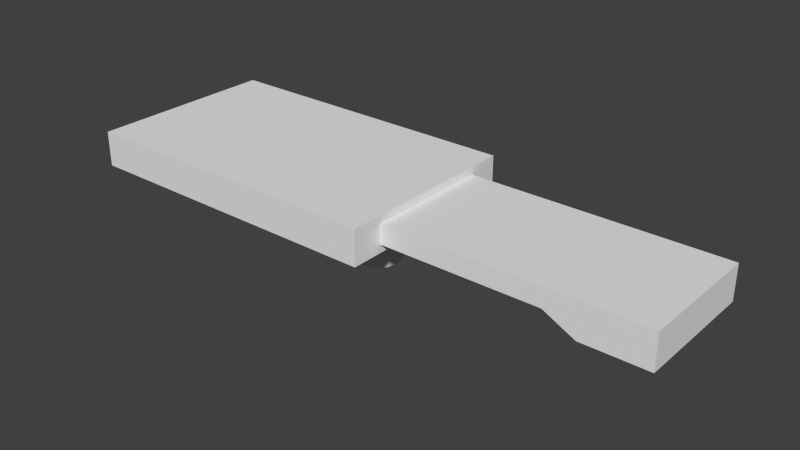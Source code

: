 # Source: Platform_Type2_.blend  (saved by Blender 2.76.0; exported with 4.5.12 LTS)
import bpy
from mathutils import Matrix  # noqa: F401  (used for matrix-valued properties, if any)

bpy.ops.wm.read_factory_settings(use_empty=True)
scene = bpy.context.scene
scene.name = 'Scene'

# ---- collections
col_collection_1 = bpy.data.collections.new('Collection 1'); scene.collection.children.link(col_collection_1)

# ---- world
world_world = bpy.data.worlds.new('World'); scene.world = world_world
world_world.color = (0.05088, 0.05088, 0.05088)
world_world.use_sun_shadow = False
world_world.sun_shadow_jitter_overblur = 0.0
world_world.cycles.sampling_method = 'MANUAL'
world_world.cycles.sample_map_resolution = 256

# ---- meshes
me_cube_001 = bpy.data.meshes.new('Cube.001')
me_cube_001.from_pydata([(0.0, -1.0, -0.5364), (0.0, -1.0, 0.5364), (0.0, 1.0, -0.5364), (0.0, 1.0, 0.5364), (4.0, -1.0, -0.5364), (4.0, -1.0, 0.5364), (4.0, 1.0, -0.5364), (4.0, 1.0, 0.5364), (2.988, 1.0, -1.436), (2.988, -1.0, -1.436), (4.0, 1.0, -1.436), (4.0, -1.0, -1.436), (2.495, -1.0, -0.5364), (2.495, -1.0, 0.5364), (2.495, 1.0, -0.5364), (2.495, 1.0, 0.5364)], [], [(1, 3, 2, 0), (15, 7, 6, 14), (7, 5, 4, 6), (13, 1, 0, 12), (4, 12, 9, 11), (13, 15, 3, 1), (14, 6, 10, 8), (9, 8, 10, 11), (3, 15, 14, 2), (5, 13, 12, 4), (0, 2, 14, 12), (5, 7, 15, 13), (6, 4, 11, 10), (12, 14, 8, 9)])
_uv = me_cube_001.uv_layers.new(name='UVMap')
_uv.uv.foreach_set('vector', [0.5991, 0.6865, 0.5991, 0.584, 0.6544, 0.584, 0.6544, 0.6865, 0.5865, 0.3635, 0.5865, 0.4406, 0.5312, 0.4406, 0.5312, 0.3635, 0.5991, 0.5635, 0.5991, 0.4611, 0.6544, 0.4611, 0.6544, 0.5635, 0.4848, 0.1381, 0.4848, 0.01025, 0.5401, 0.01025, 0.5401, 0.1381, 0.5401, 0.2152, 0.5401, 0.1381, 0.5865, 0.1633, 0.5865, 0.2152, 0.1341, 0.364, 0.2372, 0.364, 0.2372, 0.4918, 0.1341, 0.4918, 0.5312, 0.3635, 0.5312, 0.4406, 0.4848, 0.4406, 0.4848, 0.3887, 0.361, 0.7377, 0.361, 0.6352, 0.4132, 0.6352, 0.4132, 0.7377, 0.5865, 0.2356, 0.5865, 0.3635, 0.5312, 0.3635, 0.5312, 0.2356, 0.4848, 0.2152, 0.4848, 0.1381, 0.5401, 0.1381, 0.5401, 0.2152, 0.1135, 0.6913, 0.01031, 0.6913, 0.01031, 0.5635, 0.1135, 0.5635, 0.1341, 0.2869, 0.2372, 0.2869, 0.2372, 0.364, 0.1341, 0.364, 0.6544, 0.5635, 0.6544, 0.4611, 0.7008, 0.4611, 0.7008, 0.5635, 0.6751, 0.6865, 0.6751, 0.584, 0.728, 0.584, 0.728, 0.6865])
me_cube_001.use_remesh_preserve_volume = False
me_cube_001.use_remesh_preserve_attributes = False
me_cube_001.use_mirror_vertex_groups = False
me_cube_001.update()
me_cube_000 = bpy.data.meshes.new('Cube.000')
me_cube_000.from_pydata([(-3.337, -0.8203, -0.6326), (-3.529, -0.9436, -0.9476), (-3.386, -0.8784, 0.1847), (-3.578, -1.002, -0.1303), (-3.272, -1.063, -1.057), (-3.19, -0.9456, 0.07812), (-3.27, -1.158, -0.2441), (-3.452, -1.069, -0.1838), (-3.28, -0.9197, 0.1315), (-3.414, -0.9937, -1.001), (-3.222, -0.8704, -0.6861), (-3.187, -0.8522, -0.7356), (-3.006, -1.216, -0.3809), (-3.138, -1.194, -0.3075), (-3.078, -0.9751, 0.01764), (-3.153, -1.097, -1.117), (-3.088, -0.88, -0.7927), (-2.987, -0.8983, -0.8573), (-3.034, -1.12, -1.185), (-2.963, -0.9942, -0.05183), (-2.743, -1.226, -0.5703), (-2.874, -1.227, -0.4676), (-2.847, -1.003, -0.1331), (-2.916, -1.131, -1.265), (-2.886, -0.9071, -0.9315), (-2.787, -0.907, -1.017), (-2.801, -1.132, -1.357), (-2.732, -1.001, -0.2285), (-2.601, -0.8806, -1.226), (-2.489, -1.188, -0.8329), (-2.614, -1.213, -0.6913), (-2.619, -0.9895, -0.3401), (-2.689, -1.122, -1.464), (-2.691, -0.898, -1.115), (-2.583, -1.103, -1.586), (-2.51, -0.9672, -0.4696), (-2.438, -0.8216, -1.49), (-2.391, -1.035, -1.882), (-2.31, -0.892, -0.7855), (-2.261, -1.104, -1.181), (-2.371, -1.152, -0.9965), (-2.407, -0.9345, -0.618), (-2.484, -1.073, -1.725), (-2.517, -0.8551, -1.35), (-2.219, -0.9331, -2.245), (-2.066, -0.9874, -1.587), (-2.16, -1.049, -1.38), (-2.22, -0.8412, -0.9694), (-2.304, -0.9878, -2.056), (-2.362, -0.7793, -1.649), (-2.285, -0.7289, -1.825), (-2.133, -0.784, -1.165), (-2.127, -0.6096, -2.216), (-2.053, -0.8083, -2.652), (-1.967, -0.6575, -1.574), (-1.892, -0.8557, -2.01), (-1.978, -0.9227, -1.798), (-2.049, -0.7224, -1.367), (-2.136, -0.8729, -2.445), (-2.207, -0.672, -2.015), (-1.88, -0.67, -3.076), (-1.798, -0.5221, -1.988), (-1.722, -0.7197, -2.427), (-1.808, -0.7877, -2.221), (-1.884, -0.5904, -1.782), (-1.968, -0.7403, -2.863), (-2.044, -0.5429, -2.424), (-1.956, -0.4725, -2.637), (-1.749, -0.3242, -3.067), (-1.607, -0.3865, -2.384), (-1.634, -0.6528, -2.626), (-1.707, -0.4536, -2.191), (-1.785, -0.5981, -3.288), (-1.859, -0.3993, -2.853), (-1.68, -0.5257, -3.496), (-1.539, -0.5889, -2.811), (-1.473, -0.1837, -3.443), (-1.421, -0.3932, -3.854), (-1.371, -0.2699, -2.701), (-1.321, -0.4801, -3.111), (-1.435, -0.5304, -2.976), (-1.495, -0.3239, -2.559), (-1.558, -0.4556, -3.69), (-1.62, -0.2499, -3.271), (-1.101, -0.1935, -2.854), (-1.064, -0.4069, -3.259), (-1.197, -0.4391, -3.207), (-1.239, -0.2267, -2.801), (-1.271, -0.3419, -3.973), (-1.315, -0.13, -3.566), (-1.149, -0.08829, -3.634), (-1.111, -0.3015, -4.04), (-0.7914, -0.03945, -3.544), (-0.7504, -0.2527, -3.945), (-0.9226, -0.3838, -3.253), (-0.959, -0.1703, -2.848), (-0.9382, -0.2721, -4.04), (-0.9742, -0.05857, -3.634), (-0.8143, -0.1556, -2.767), (-0.7709, -0.3687, -3.166), (-0.4005, -0.02259, -2.753), (-0.3071, -0.2355, -3.02), (-0.5454, -0.141, -2.172), (-0.4456, -0.3538, -2.407), (-0.6044, -0.3602, -2.925), (-0.6706, -0.1473, -2.567), (-0.5364, -0.242, -3.672), (-0.5959, -0.02908, -3.299), (-0.2346, -0.009925, -1.28), (-0.1159, -0.2228, -1.309), (-0.4443, -0.1283, -1.123), (-0.3253, -0.3412, -1.142), (-0.3567, -0.3475, -1.734), (-0.4728, -0.1346, -1.639), (-0.1639, -0.2291, -2.094), (-0.2781, -0.01626, -1.973), (-0.1996, 0.002739, -0.4804), (-0.08139, -0.2101, -0.5316), (-0.4067, -0.1156, -0.2991), (-0.2886, -0.3285, -0.3524), (-0.31, -0.3349, -0.7193), (-0.4289, -0.122, -0.6943), (-0.09958, -0.2165, -0.8277), (-0.2185, -0.003593, -0.81), (-1.649, 1.02, -1.16), (-1.668, 0.8804, -0.4399), (-1.578, 1.199, -0.6859), (-1.597, 1.059, 0.03404), (-1.526, 0.9061, -1.448), (-1.478, 0.9827, -0.1445), (-1.464, 1.124, -0.8622), (-1.572, 0.8097, -0.6103), (-1.553, 0.9494, -1.33), (-1.533, 0.7609, -0.7394), (-1.347, 1.035, -1.08), (-1.353, 0.8897, -0.3724), (-1.385, 0.6136, -1.131), (-1.191, 0.8811, -1.492), (-1.269, 0.8097, -0.5825), (-1.265, 0.9571, -1.285), (-1.46, 0.6901, -0.924), (-1.456, 0.8371, -1.628), (-1.383, 0.7624, -1.83), (-1.193, 0.732, -0.7939), (-1.117, 0.6591, -0.9982), (-1.117, 0.8098, -1.692), (-1.302, 0.5339, -1.353), (-1.302, 0.6842, -2.048), (-1.205, 0.6056, -2.274), (-1.203, 0.4538, -1.584), (-1.039, 0.7464, -1.876), (-1.036, 0.5943, -1.186), (-0.9436, 0.4762, -2.656), (-0.946, 0.5414, -1.345), (-0.9485, 0.6935, -2.034), (-1.081, 0.3816, -1.799), (-1.084, 0.5339, -2.488), (-0.9464, 0.3257, -1.962), (-0.842, 0.6502, -2.156), (-0.8473, 0.5004, -1.461), (-0.6043, 0.3967, -2.726), (-0.6587, 0.2543, -2.037), (-0.5837, 0.5891, -2.181), (-0.6487, 0.4477, -1.501), (-0.7455, 0.4698, -1.519), (-0.7202, 0.6159, -2.219), (-0.8041, 0.2842, -2.051), (-0.7844, 0.4312, -2.752), (-0.3303, 0.5514, -1.608), (-0.493, 0.4165, -1.168), (-0.566, 0.4308, -1.39), (-0.4434, 0.5678, -1.97), (-0.5213, 0.2323, -1.875), (-0.4104, 0.3701, -2.483), (-0.253, 0.3505, -2.033), (-0.4089, 0.2153, -1.563), (-0.2704, 0.1905, -0.7159), (-0.1948, 0.5272, -0.6647), (-0.3942, 0.393, -0.5149), (-0.434, 0.4041, -0.8622), (-0.2486, 0.5384, -1.167), (-0.3261, 0.2019, -1.163), (-0.1447, 0.3362, -1.497), (-0.07349, 0.3246, -0.9048), (-0.108, 0.3029, 0.7281), (-0.2809, 0.1688, 0.3385), (-0.2361, 0.5055, 0.5806), (-0.4017, 0.3713, 0.1515), (-0.3825, 0.3822, -0.1687), (-0.1806, 0.5163, -0.06875), (-0.2474, 0.1796, -0.2163), (-0.04394, 0.3138, -0.1777), (-5.0, -1.5, -1.0), (-5.0, -1.5, 1.0), (-5.0, 1.5, -1.0), (-5.0, 1.5, 1.0), (0.0, -1.5, -1.0), (0.0, -1.5, 1.0), (0.0, 1.5, -1.0), (0.0, 1.5, 1.0), (-4.878, 0.2726, -2.133), (-4.878, 0.2726, -0.7367), (-4.878, 0.6561, -2.133), (-4.878, 0.6561, -0.7367), (-1.856, 0.2726, -2.133), (-1.856, 0.2726, -0.7367), (-1.856, 0.6561, -2.133), (-1.856, 0.6561, -0.7367), (-4.878, -0.8509, -1.9), (-4.878, -0.8509, -0.7367), (-4.878, 0.05674, -1.9), (-4.878, 0.05674, -0.7367), (-1.856, -0.8509, -1.9), (-1.856, -0.8509, -0.7367), (-1.856, 0.05674, -1.9), (-1.856, 0.05674, -0.7367), (-4.878, 0.8897, -2.554), (-4.878, 0.8897, -0.7367), (-4.878, 1.273, -2.554), (-4.878, 1.273, -0.7367), (-1.856, 0.8897, -2.554), (-1.856, 0.8897, -0.7367), (-1.856, 1.273, -2.554), (-1.856, 1.273, -0.7367)], [], [(1, 3, 2, 0), (7, 6, 5, 8), (9, 1, 0, 10), (9, 7, 3, 1), (4, 6, 7, 9), (0, 2, 8, 10), (3, 7, 8, 2), (23, 18, 17, 24), (17, 19, 22, 24), (32, 26, 25, 33), (25, 27, 31, 33), (40, 39, 38, 41), (39, 37, 36, 38), (43, 41, 38, 36), (37, 39, 40, 42), (37, 42, 43, 36), (44, 45, 46, 48), (56, 55, 54, 57), (55, 53, 52, 54), (59, 57, 54, 52), (53, 55, 56, 58), (50, 51, 57, 59), (53, 58, 59, 52), (63, 62, 61, 64), (60, 62, 63, 65), (73, 71, 69, 68), (80, 79, 78, 81), (79, 77, 76, 78), (83, 81, 78, 76), (82, 80, 75, 74), (77, 79, 80, 82), (77, 82, 83, 76), (86, 85, 84, 87), (96, 91, 90, 97), (93, 96, 97, 92), (104, 103, 102, 105), (103, 101, 100, 102), (107, 105, 102, 100), (101, 103, 104, 106), (101, 106, 107, 100), (99, 104, 105, 98), (112, 111, 110, 113), (111, 109, 108, 110), (115, 113, 110, 108), (109, 111, 112, 114), (109, 114, 115, 108), (120, 119, 118, 121), (119, 117, 116, 118), (123, 121, 118, 116), (117, 119, 120, 122), (117, 122, 123, 116), (125, 127, 126, 124), (131, 125, 124, 132), (131, 129, 127, 125), (124, 126, 130, 132), (127, 129, 130, 126), (140, 138, 135, 133), (135, 138, 139, 134), (149, 151, 150, 148), (155, 149, 148, 156), (155, 153, 151, 149), (148, 150, 154, 156), (151, 153, 154, 150), (164, 163, 162, 165), (163, 161, 160, 162), (167, 165, 162, 160), (166, 164, 159, 157), (161, 163, 164, 166), (161, 166, 167, 160), (159, 164, 165, 158), (170, 169, 168, 171), (179, 178, 177, 180), (181, 175, 174, 182), (176, 178, 179, 181), (188, 187, 186, 189), (187, 185, 184, 186), (191, 189, 186, 184), (185, 187, 188, 190), (185, 190, 191, 184), (193, 195, 194, 192), (195, 199, 198, 194), (199, 197, 196, 198), (197, 193, 192, 196), (192, 194, 198, 196), (197, 199, 195, 193), (201, 203, 202, 200), (203, 207, 206, 202), (207, 205, 204, 206), (205, 201, 200, 204), (200, 202, 206, 204), (205, 207, 203, 201), (209, 211, 210, 208), (211, 215, 214, 210), (215, 213, 212, 214), (213, 209, 208, 212), (208, 210, 214, 212), (213, 215, 211, 209), (217, 219, 218, 216), (219, 223, 222, 218), (223, 221, 220, 222), (221, 217, 216, 220), (216, 218, 222, 220), (221, 223, 219, 217), (6, 4, 11, 5), (10, 8, 5, 11), (4, 9, 10, 11), (13, 12, 19, 14), (12, 18, 17, 19), (15, 4, 11, 16), (16, 14, 19, 17), (15, 13, 6, 4), (18, 12, 13, 15), (11, 5, 14, 16), (18, 15, 16, 17), (6, 13, 14, 5), (21, 20, 27, 22), (20, 26, 25, 27), (24, 22, 27, 25), (23, 21, 12, 18), (26, 20, 21, 23), (26, 23, 24, 25), (12, 21, 22, 19), (30, 29, 35, 31), (29, 34, 28, 35), (33, 31, 35, 28), (32, 30, 20, 26), (34, 29, 30, 32), (34, 32, 33, 28), (20, 30, 31, 27), (42, 34, 28, 43), (42, 40, 29, 34), (28, 35, 41, 43), (29, 40, 41, 35), (46, 45, 51, 47), (45, 44, 50, 51), (48, 37, 36, 49), (49, 47, 51, 50), (48, 46, 39, 37), (36, 38, 47, 49), (44, 48, 49, 50), (39, 46, 47, 38), (58, 44, 50, 59), (58, 56, 45, 44), (45, 56, 57, 51), (62, 60, 67, 61), (65, 53, 52, 66), (66, 64, 61, 67), (65, 63, 55, 53), (52, 54, 64, 66), (60, 65, 66, 67), (55, 63, 64, 54), (70, 75, 69, 71), (75, 74, 68, 69), (72, 60, 67, 73), (72, 70, 62, 60), (74, 75, 70, 72), (67, 61, 71, 73), (74, 72, 73, 68), (62, 70, 71, 61), (82, 74, 68, 83), (68, 69, 81, 83), (75, 80, 81, 69), (85, 91, 90, 84), (88, 77, 76, 89), (89, 87, 84, 90), (88, 86, 79, 77), (91, 85, 86, 88), (76, 78, 87, 89), (91, 88, 89, 90), (79, 86, 87, 78), (94, 99, 98, 95), (99, 93, 92, 98), (97, 95, 98, 92), (96, 94, 85, 91), (93, 99, 94, 96), (90, 84, 95, 97), (85, 94, 95, 84), (106, 93, 92, 107), (106, 104, 99, 93), (92, 98, 105, 107), (114, 101, 100, 115), (114, 112, 103, 101), (100, 102, 113, 115), (103, 112, 113, 102), (122, 109, 108, 123), (122, 120, 111, 109), (108, 110, 121, 123), (111, 120, 121, 110), (129, 135, 134, 130), (135, 133, 128, 134), (132, 130, 134, 128), (133, 135, 129, 131), (133, 131, 132, 128), (138, 143, 137, 139), (143, 136, 142, 137), (140, 133, 128, 141), (141, 139, 137, 142), (136, 143, 138, 140), (128, 134, 139, 141), (136, 140, 141, 142), (144, 151, 150, 145), (146, 136, 142, 147), (147, 145, 150, 148), (146, 144, 143, 136), (149, 151, 144, 146), (142, 137, 145, 147), (149, 146, 147, 148), (143, 144, 145, 137), (153, 159, 158, 154), (159, 157, 152, 158), (156, 154, 158, 152), (157, 159, 153, 155), (157, 155, 156, 152), (166, 157, 152, 167), (152, 158, 165, 167), (169, 175, 174, 168), (172, 161, 160, 173), (173, 171, 168, 174), (172, 170, 163, 161), (175, 169, 170, 172), (160, 162, 171, 173), (175, 172, 173, 174), (163, 170, 171, 162), (178, 176, 183, 177), (182, 180, 177, 183), (181, 179, 169, 175), (174, 168, 180, 182), (176, 181, 182, 183), (169, 179, 180, 168), (190, 176, 183, 191), (190, 188, 178, 176), (183, 177, 189, 191), (178, 188, 189, 177)])
_uv = me_cube_000.uv_layers.new(name='UVMap')
_uv.uv.foreach_set('vector', [0.2229, 0.7529, 0.2229, 0.7949, 0.2097, 0.8099, 0.2097, 0.7679, 0.1785, 0.9747, 0.1677, 0.9749, 0.1731, 0.9555, 0.1785, 0.9548, 0.5991, 0.9697, 0.6061, 0.9698, 0.6061, 0.9898, 0.5991, 0.9896, 0.3708, 0.7606, 0.3685, 0.8026, 0.361, 0.8049, 0.3642, 0.763, 0.3791, 0.7582, 0.3791, 0.8001, 0.3685, 0.8026, 0.3708, 0.7606, 0.8879, 0.9124, 0.8885, 0.8704, 0.8943, 0.8733, 0.8943, 0.9154, 0.8324, 0.9847, 0.8245, 0.9849, 0.8259, 0.965, 0.8324, 0.9648, 0.9848, 0.5629, 0.9782, 0.5597, 0.9791, 0.5393, 0.9848, 0.5423, 0.8651, 0.8763, 0.8651, 0.9178, 0.859, 0.9139, 0.8597, 0.8727, 0.9798, 0.5114, 0.9731, 0.507, 0.974, 0.4862, 0.9798, 0.4901, 0.9214, 0.6648, 0.9214, 0.7056, 0.9152, 0.7003, 0.9162, 0.6602, 0.9418, 0.9327, 0.95, 0.9249, 0.95, 0.948, 0.9427, 0.9551, 0.7956, 0.2772, 0.7957, 0.2405, 0.8098, 0.2587, 0.8098, 0.2955, 0.9231, 0.7447, 0.9231, 0.7828, 0.9167, 0.7749, 0.9179, 0.738, 0.8941, 0.3614, 0.8929, 0.3247, 0.9001, 0.316, 0.9001, 0.354, 0.8659, 0.9672, 0.859, 0.9606, 0.8599, 0.9383, 0.8659, 0.9442, 0.011, 0.8984, 0.01031, 0.8637, 0.01764, 0.8541, 0.01764, 0.8897, 0.048, 0.7481, 0.04793, 0.7359, 0.06484, 0.7542, 0.06493, 0.7661, 0.4338, 0.7827, 0.4338, 0.7488, 0.4487, 0.7688, 0.4487, 0.8027, 0.8308, 0.6695, 0.8304, 0.7038, 0.8233, 0.6941, 0.824, 0.6602, 0.6958, 0.3998, 0.6748, 0.3731, 0.6746, 0.3609, 0.6957, 0.388, 0.8373, 0.6783, 0.8373, 0.7131, 0.8304, 0.7038, 0.8308, 0.6695, 0.01031, 0.7416, 0.0104, 0.7297, 0.0273, 0.7118, 0.0272, 0.7233, 0.04793, 0.7238, 0.04803, 0.7118, 0.06493, 0.7303, 0.06483, 0.7423, 0.696, 0.4244, 0.6749, 0.3972, 0.6749, 0.3852, 0.696, 0.412, 0.8648, 0.1989, 0.8656, 0.164, 0.8732, 0.1729, 0.8732, 0.2088, 0.3354, 0.9533, 0.3279, 0.959, 0.3274, 0.9353, 0.3354, 0.9292, 0.3067, 0.7486, 0.3067, 0.7873, 0.2925, 0.7681, 0.2925, 0.7295, 0.8587, 0.6212, 0.8601, 0.584, 0.8677, 0.5906, 0.8677, 0.6292, 0.8725, 0.2405, 0.8725, 0.2778, 0.8654, 0.2855, 0.8642, 0.2496, 0.8723, 0.316, 0.8723, 0.3547, 0.8652, 0.361, 0.8638, 0.3237, 0.9443, 0.8053, 0.9534, 0.8123, 0.9534, 0.8364, 0.9437, 0.8291, 0.9787, 0.894, 0.9715, 0.8962, 0.9712, 0.8726, 0.9787, 0.8704, 0.7486, 0.9473, 0.7577, 0.9473, 0.7577, 0.9709, 0.7486, 0.9709, 0.1329, 0.9269, 0.143, 0.9229, 0.143, 0.9464, 0.1331, 0.9502, 0.8384, 0.8053, 0.8384, 0.8331, 0.8246, 0.8432, 0.8245, 0.822, 0.8434, 0.02088, 0.8434, 0.05366, 0.8299, 0.04154, 0.83, 0.01025, 0.8027, 0.6602, 0.8027, 0.6983, 0.7935, 0.7175, 0.789, 0.6866, 0.5991, 0.7394, 0.6034, 0.7069, 0.6149, 0.7323, 0.6149, 0.7712, 0.8388, 0.7494, 0.8388, 0.7848, 0.8245, 0.7677, 0.8246, 0.738, 0.9319, 0.2723, 0.9209, 0.262, 0.9225, 0.2405, 0.9319, 0.249, 0.4123, 0.8883, 0.4123, 0.9186, 0.3998, 0.9194, 0.3998, 0.8929, 0.7063, 0.9772, 0.7063, 0.9622, 0.7189, 0.9629, 0.7189, 0.9776, 0.1345, 0.6876, 0.1471, 0.7042, 0.1469, 0.7306, 0.1341, 0.7232, 0.7748, 0.449, 0.762, 0.457, 0.7619, 0.4266, 0.7744, 0.4087, 0.8432, 0.3172, 0.8432, 0.3575, 0.8306, 0.3516, 0.8306, 0.316, 0.9576, 0.5415, 0.9576, 0.5603, 0.945, 0.5629, 0.945, 0.5426, 0.9606, 0.3729, 0.9606, 0.3882, 0.9479, 0.3867, 0.9479, 0.3714, 0.1343, 0.7473, 0.1471, 0.7526, 0.1469, 0.7729, 0.1341, 0.7642, 0.7748, 0.4889, 0.7621, 0.4975, 0.7619, 0.4786, 0.7746, 0.4737, 0.06052, 0.9606, 0.06052, 0.9758, 0.04793, 0.975, 0.04793, 0.9581, 0.09992, 0.7494, 0.08556, 0.7714, 0.08556, 0.7338, 0.09992, 0.7118, 0.8931, 0.2485, 0.9002, 0.2405, 0.9002, 0.2781, 0.8931, 0.2861, 0.9462, 0.521, 0.945, 0.4951, 0.9525, 0.4862, 0.9525, 0.5124, 0.9551, 0.3247, 0.9551, 0.3509, 0.9479, 0.342, 0.9488, 0.316, 0.8716, 0.4545, 0.8634, 0.4462, 0.8637, 0.4087, 0.8716, 0.417, 0.09176, 0.8336, 0.08556, 0.8136, 0.09193, 0.8031, 0.09737, 0.8243, 0.8736, 0.134, 0.8661, 0.1242, 0.8663, 0.08745, 0.8736, 0.09697, 0.8099, 0.3522, 0.7956, 0.3706, 0.7956, 0.3344, 0.8099, 0.316, 0.858, 0.6701, 0.8667, 0.6602, 0.8667, 0.6964, 0.858, 0.7063, 0.707, 0.787, 0.7238, 0.8064, 0.7233, 0.8161, 0.7063, 0.8002, 0.6163, 0.8047, 0.6002, 0.8216, 0.5991, 0.8119, 0.6149, 0.7917, 0.9201, 0.01025, 0.9265, 0.01757, 0.9265, 0.05374, 0.9201, 0.04642, 0.7134, 0.9407, 0.7083, 0.9417, 0.7063, 0.906, 0.7134, 0.9041, 0.6357, 0.7069, 0.6512, 0.7317, 0.6512, 0.7678, 0.6355, 0.7426, 0.5991, 0.9492, 0.6014, 0.9203, 0.6086, 0.9186, 0.6086, 0.9482, 0.6465, 0.9206, 0.6465, 0.9496, 0.6409, 0.9524, 0.6386, 0.9248, 0.8943, 0.9362, 0.8943, 0.9654, 0.8891, 0.9648, 0.8866, 0.9359, 0.3705, 0.9227, 0.3628, 0.9223, 0.361, 0.8856, 0.3705, 0.8866, 0.9232, 0.08745, 0.9288, 0.09023, 0.9288, 0.1269, 0.9221, 0.1239, 0.4098, 0.8575, 0.4035, 0.8678, 0.3998, 0.843, 0.4098, 0.8263, 0.8245, 0.8817, 0.8245, 0.8637, 0.8375, 0.8704, 0.8375, 0.8963, 0.1329, 0.8365, 0.1329, 0.8156, 0.1471, 0.7934, 0.1471, 0.8214, 0.2925, 0.8766, 0.3056, 0.8674, 0.3056, 0.8853, 0.2925, 0.8997, 0.4338, 0.8607, 0.434, 0.8443, 0.4467, 0.8232, 0.4467, 0.8566, 0.5656, 0.913, 0.5522, 0.9052, 0.5525, 0.8824, 0.5656, 0.8885, 0.6512, 0.8348, 0.6388, 0.8289, 0.6386, 0.7955, 0.6512, 0.7883, 0.7611, 0.9268, 0.7488, 0.9174, 0.7486, 0.901, 0.7611, 0.8983, 0.3999, 0.7867, 0.3998, 0.7582, 0.4124, 0.7593, 0.4124, 0.8059, 0.361, 0.6147, 0.361, 0.4611, 0.4642, 0.4611, 0.4642, 0.6147, 0.01031, 0.543, 0.01031, 0.2869, 0.1135, 0.2869, 0.1135, 0.543, 0.361, 0.4406, 0.361, 0.2869, 0.4642, 0.2869, 0.4642, 0.4406, 0.4642, 0.01025, 0.4642, 0.2664, 0.361, 0.2664, 0.361, 0.01025, 0.3404, 0.2664, 0.1857, 0.2664, 0.1857, 0.01025, 0.3404, 0.01025, 0.01031, 0.01025, 0.165, 0.01025, 0.165, 0.2664, 0.01031, 0.2664, 0.2579, 0.6375, 0.2776, 0.6375, 0.2776, 0.709, 0.2579, 0.709, 0.3299, 0.4622, 0.3299, 0.617, 0.2579, 0.617, 0.2579, 0.4622, 0.3181, 0.709, 0.2983, 0.709, 0.2983, 0.6375, 0.3181, 0.6375, 0.2579, 0.4417, 0.2579, 0.2869, 0.3299, 0.2869, 0.3299, 0.4417, 0.7412, 0.5635, 0.7215, 0.5635, 0.7215, 0.4087, 0.7412, 0.4087, 0.7552, 0.01025, 0.775, 0.01025, 0.775, 0.1651, 0.7552, 0.1651, 0.6071, 0.3609, 0.6539, 0.3609, 0.6539, 0.4205, 0.6071, 0.4205, 0.6671, 0.1856, 0.6671, 0.3404, 0.6071, 0.3404, 0.6071, 0.1856, 0.4848, 0.6364, 0.5316, 0.6364, 0.5316, 0.696, 0.4848, 0.696, 0.6071, 0.1651, 0.6071, 0.01025, 0.6671, 0.01025, 0.6671, 0.1651, 0.7346, 0.1651, 0.6878, 0.1651, 0.6878, 0.01025, 0.7346, 0.01025, 0.6878, 0.1856, 0.7346, 0.1856, 0.7346, 0.3404, 0.6878, 0.3404, 0.4338, 0.6352, 0.4536, 0.6352, 0.4536, 0.7283, 0.4338, 0.7283, 0.2278, 0.5123, 0.2278, 0.6671, 0.1341, 0.6671, 0.1341, 0.5123, 0.572, 0.7294, 0.5522, 0.7294, 0.5522, 0.6364, 0.572, 0.6364, 0.4848, 0.6159, 0.4848, 0.4611, 0.5785, 0.4611, 0.5785, 0.6159, 0.775, 0.3404, 0.7552, 0.3404, 0.7552, 0.1856, 0.775, 0.1856, 0.7486, 0.584, 0.7684, 0.584, 0.7684, 0.7388, 0.7486, 0.7388, 0.7955, 0.5281, 0.7955, 0.4862, 0.8089, 0.5013, 0.8089, 0.5432, 0.9261, 0.1668, 0.9261, 0.2088, 0.9215, 0.2059, 0.9246, 0.164, 0.9813, 0.3683, 0.9897, 0.3683, 0.9897, 0.3882, 0.9871, 0.3875, 0.9757, 0.167, 0.983, 0.164, 0.983, 0.1845, 0.9766, 0.1873, 0.7955, 0.4502, 0.7955, 0.4087, 0.809, 0.4241, 0.809, 0.4657, 0.9874, 0.2631, 0.9807, 0.2606, 0.9818, 0.2405, 0.9874, 0.2429, 0.9244, 0.4893, 0.9244, 0.5311, 0.9182, 0.5277, 0.9189, 0.4862, 0.6393, 0.9001, 0.6386, 0.8583, 0.6458, 0.8553, 0.6458, 0.8973, 0.08624, 0.8991, 0.08556, 0.8576, 0.09263, 0.8541, 0.09263, 0.8959, 0.926, 0.4114, 0.926, 0.4534, 0.9199, 0.4505, 0.9206, 0.4087, 0.9849, 0.1105, 0.9783, 0.1077, 0.9792, 0.08745, 0.9849, 0.09008, 0.9762, 0.01288, 0.9835, 0.01025, 0.9835, 0.03055, 0.9773, 0.03305, 0.9723, 0.7422, 0.9798, 0.738, 0.9798, 0.759, 0.9731, 0.7629, 0.7956, 0.05094, 0.7956, 0.01025, 0.8092, 0.02618, 0.8092, 0.06695, 0.9223, 0.5881, 0.9223, 0.6293, 0.9161, 0.6248, 0.917, 0.584, 0.5999, 0.8981, 0.5991, 0.8569, 0.6062, 0.8528, 0.6062, 0.8943, 0.8947, 0.2096, 0.8938, 0.1689, 0.9009, 0.164, 0.9009, 0.2052, 0.9823, 0.3404, 0.9757, 0.3366, 0.9766, 0.316, 0.9823, 0.3195, 0.974, 0.8089, 0.9814, 0.8053, 0.9814, 0.826, 0.9749, 0.8293, 0.361, 0.949, 0.3689, 0.9432, 0.3689, 0.965, 0.3619, 0.9703, 0.7956, 0.1266, 0.7956, 0.08745, 0.8094, 0.1043, 0.8094, 0.1435, 0.2641, 0.8738, 0.2641, 0.9139, 0.2579, 0.9077, 0.2589, 0.8685, 0.8933, 0.056, 0.8924, 0.01599, 0.8994, 0.01025, 0.8994, 0.05094, 0.8915, 0.532, 0.8905, 0.4929, 0.8976, 0.4862, 0.8976, 0.5262, 0.9782, 0.6864, 0.9715, 0.6814, 0.9724, 0.6602, 0.9782, 0.6647, 0.2097, 0.9512, 0.2174, 0.9462, 0.2174, 0.9676, 0.2106, 0.9721, 0.9774, 0.9524, 0.9707, 0.9466, 0.9716, 0.9249, 0.9774, 0.9301, 0.8901, 0.7837, 0.8889, 0.7458, 0.8961, 0.738, 0.8961, 0.7772, 0.9212, 0.8763, 0.9212, 0.9156, 0.9149, 0.9085, 0.9161, 0.8704, 0.789, 0.943, 0.7971, 0.9362, 0.7971, 0.9586, 0.7899, 0.9648, 0.01031, 0.9277, 0.01862, 0.9189, 0.01862, 0.9432, 0.01086, 0.9515, 0.5522, 0.7847, 0.5522, 0.7499, 0.5669, 0.7693, 0.5669, 0.8041, 0.2651, 0.9647, 0.2579, 0.9573, 0.2586, 0.9344, 0.2651, 0.9411, 0.7958, 0.88, 0.7958, 0.9157, 0.789, 0.9066, 0.7897, 0.8717, 0.8952, 0.1323, 0.8942, 0.09675, 0.9015, 0.08745, 0.9015, 0.1241, 0.9231, 0.8128, 0.9231, 0.8497, 0.9166, 0.841, 0.9176, 0.8053, 0.9601, 0.2722, 0.9526, 0.2641, 0.9531, 0.2405, 0.9601, 0.248, 0.2925, 0.9286, 0.3008, 0.9201, 0.3008, 0.9439, 0.2932, 0.9517, 0.09336, 0.9523, 0.08556, 0.9438, 0.08597, 0.9196, 0.09336, 0.9277, 0.4852, 0.8999, 0.4848, 0.8657, 0.4922, 0.856, 0.4922, 0.8907, 0.9468, 0.173, 0.9551, 0.164, 0.9551, 0.1887, 0.9472, 0.1973, 0.8039, 0.7581, 0.8039, 0.7925, 0.789, 0.7723, 0.789, 0.738, 0.01032, 0.7538, 0.01031, 0.7416, 0.0272, 0.7233, 0.02719, 0.7353, 0.1891, 0.7126, 0.168, 0.7394, 0.168, 0.7274, 0.1891, 0.7003, 0.696, 0.412, 0.6749, 0.3852, 0.6748, 0.3731, 0.6958, 0.3998, 0.189, 0.7246, 0.1679, 0.7514, 0.168, 0.7394, 0.1891, 0.7126, 0.01043, 0.7661, 0.01032, 0.7538, 0.02719, 0.7353, 0.0273, 0.7476, 0.04793, 0.7359, 0.04793, 0.7238, 0.06483, 0.7423, 0.06484, 0.7542, 0.9577, 0.1122, 0.9498, 0.1201, 0.9494, 0.0957, 0.9577, 0.08745, 0.8036, 0.6037, 0.8036, 0.6397, 0.789, 0.6199, 0.789, 0.584, 0.9419, 0.8704, 0.9506, 0.8794, 0.9506, 0.9044, 0.9418, 0.8952, 0.6956, 0.4368, 0.6746, 0.4088, 0.6749, 0.3972, 0.696, 0.4244, 0.8959, 0.8053, 0.8959, 0.8413, 0.8888, 0.8499, 0.8879, 0.8149, 0.1891, 0.7003, 0.168, 0.7274, 0.1677, 0.7155, 0.1888, 0.6876, 0.168, 0.9007, 0.1769, 0.9095, 0.1769, 0.9343, 0.1677, 0.9252, 0.9548, 0.4336, 0.9468, 0.4421, 0.9466, 0.4173, 0.9548, 0.4087, 0.04847, 0.9048, 0.05757, 0.9131, 0.05757, 0.9376, 0.04793, 0.9289, 0.8594, 0.7739, 0.8606, 0.738, 0.8683, 0.7461, 0.8683, 0.7834, 0.4931, 0.9449, 0.4853, 0.9519, 0.4848, 0.9279, 0.4931, 0.9204, 0.4988, 0.7355, 0.4988, 0.7759, 0.4848, 0.7569, 0.4848, 0.7165, 0.5222, 0.9228, 0.5311, 0.9278, 0.5311, 0.9516, 0.5218, 0.9464, 0.1677, 0.8769, 0.1692, 0.8372, 0.1766, 0.8397, 0.1766, 0.8802, 0.2183, 0.8304, 0.2183, 0.8702, 0.2112, 0.8747, 0.2097, 0.8361, 0.2181, 0.6881, 0.2216, 0.7283, 0.2147, 0.7314, 0.2097, 0.692, 0.8609, 0.5247, 0.8624, 0.4862, 0.8699, 0.4908, 0.8699, 0.5305, 0.4429, 0.965, 0.4341, 0.9622, 0.4338, 0.9386, 0.4429, 0.9414, 0.9754, 0.6077, 0.9682, 0.6118, 0.9677, 0.5882, 0.9754, 0.584, 0.408, 0.9669, 0.3998, 0.9632, 0.4002, 0.9399, 0.408, 0.9433, 0.2719, 0.7482, 0.2719, 0.7886, 0.2579, 0.7698, 0.2579, 0.7295, 0.1768, 0.8167, 0.1766, 0.776, 0.1841, 0.7719, 0.1863, 0.8121, 0.2271, 0.6876, 0.229, 0.7283, 0.2216, 0.7283, 0.2181, 0.6881, 0.237, 0.692, 0.237, 0.7324, 0.229, 0.7283, 0.2271, 0.6876, 0.1677, 0.8167, 0.1692, 0.7763, 0.1766, 0.776, 0.1768, 0.8167, 0.9829, 0.4325, 0.9755, 0.4322, 0.9755, 0.4087, 0.9829, 0.4089, 0.04793, 0.8621, 0.06153, 0.8505, 0.06153, 0.8739, 0.0492, 0.8843, 0.5194, 0.7553, 0.522, 0.7165, 0.5311, 0.7284, 0.5311, 0.7688, 0.8403, 0.4862, 0.8403, 0.5264, 0.8323, 0.5362, 0.8295, 0.4982, 0.3402, 0.7348, 0.3402, 0.7828, 0.3274, 0.77, 0.3274, 0.7295, 0.6718, 0.7239, 0.6856, 0.7069, 0.6856, 0.7417, 0.6727, 0.7719, 0.7963, 0.164, 0.8094, 0.1925, 0.8094, 0.22, 0.7956, 0.2045, 0.2579, 0.848, 0.2579, 0.8132, 0.2706, 0.8091, 0.2706, 0.8366, 0.7292, 0.3617, 0.7292, 0.3864, 0.7166, 0.385, 0.7166, 0.3609, 0.7746, 0.4737, 0.7619, 0.4786, 0.762, 0.457, 0.7748, 0.449, 0.1341, 0.7232, 0.1469, 0.7306, 0.1471, 0.7526, 0.1343, 0.7473, 0.5522, 0.9564, 0.5522, 0.9348, 0.5648, 0.9335, 0.5648, 0.9555, 0.5311, 0.8369, 0.5218, 0.8263, 0.5223, 0.7893, 0.5311, 0.7994, 0.7486, 0.7593, 0.7626, 0.7763, 0.7626, 0.8134, 0.7486, 0.7963, 0.8442, 0.1792, 0.8442, 0.2052, 0.8361, 0.1944, 0.8418, 0.1731, 0.09737, 0.8243, 0.09193, 0.8031, 0.1006, 0.7919, 0.1006, 0.8178, 0.943, 0.5901, 0.9471, 0.584, 0.9471, 0.6216, 0.9436, 0.6271, 0.8946, 0.7065, 0.8873, 0.6967, 0.8875, 0.6602, 0.8946, 0.6698, 0.8242, 0.584, 0.8381, 0.5996, 0.8381, 0.6362, 0.8242, 0.6206, 0.1329, 0.8655, 0.1395, 0.857, 0.1395, 0.894, 0.133, 0.9024, 0.8301, 0.1019, 0.8454, 0.08745, 0.8454, 0.09936, 0.8301, 0.1135, 0.4848, 0.8092, 0.5001, 0.8233, 0.5002, 0.8355, 0.4848, 0.8211, 0.8418, 0.1731, 0.8361, 0.1944, 0.83, 0.184, 0.8364, 0.164, 0.8884, 0.5936, 0.8955, 0.584, 0.8955, 0.6208, 0.8885, 0.6302, 0.5285, 0.9023, 0.5218, 0.8936, 0.5219, 0.8574, 0.5285, 0.8659, 0.8641, 0.02055, 0.8717, 0.01025, 0.8717, 0.04686, 0.8642, 0.05696, 0.6163, 0.818, 0.6002, 0.8323, 0.6002, 0.8216, 0.6163, 0.8047, 0.4848, 0.7964, 0.5002, 0.8115, 0.5001, 0.8233, 0.4848, 0.8092, 0.7063, 0.8002, 0.7233, 0.8161, 0.7238, 0.8271, 0.707, 0.8137, 0.8301, 0.1135, 0.8454, 0.09936, 0.8454, 0.1109, 0.8301, 0.1261, 0.859, 0.816, 0.8673, 0.8053, 0.8673, 0.8417, 0.8591, 0.8522, 0.8993, 0.4545, 0.8922, 0.445, 0.8924, 0.4087, 0.8993, 0.4179, 0.9212, 0.316, 0.9272, 0.3214, 0.9272, 0.3579, 0.9208, 0.3522, 0.7215, 0.7665, 0.7063, 0.7433, 0.7063, 0.7069, 0.7215, 0.7301, 0.9421, 0.6857, 0.9442, 0.6602, 0.9509, 0.6657, 0.9509, 0.6933, 0.9556, 0.01025, 0.9556, 0.03791, 0.9494, 0.04318, 0.9471, 0.01765, 0.7572, 0.8703, 0.7489, 0.8778, 0.7486, 0.8417, 0.7572, 0.8339, 0.6806, 0.8929, 0.6727, 0.8971, 0.6718, 0.8607, 0.6806, 0.8562, 0.6718, 0.9451, 0.6739, 0.9176, 0.6806, 0.9205, 0.6806, 0.9495, 0.04842, 0.7866, 0.06403, 0.8037, 0.06403, 0.83, 0.04793, 0.8116, 0.3306, 0.8033, 0.3384, 0.8111, 0.3384, 0.8472, 0.3274, 0.8356, 0.8428, 0.4087, 0.8428, 0.4369, 0.8327, 0.4535, 0.8296, 0.4293, 0.9437, 0.7648, 0.9467, 0.738, 0.9517, 0.7432, 0.9517, 0.7724, 0.4338, 0.9041, 0.4369, 0.8812, 0.4437, 0.8911, 0.4437, 0.9181, 0.372, 0.8254, 0.372, 0.8551, 0.3637, 0.8651, 0.361, 0.837, 0.01409, 0.7866, 0.02301, 0.8012, 0.02301, 0.8336, 0.01031, 0.8127, 0.3356, 0.9034, 0.3309, 0.9088, 0.3274, 0.8778, 0.3356, 0.8677, 0.7643, 0.3609, 0.7643, 0.3768, 0.7498, 0.3826, 0.7505, 0.3654, 0.8306, 0.2405, 0.8436, 0.2565, 0.8436, 0.2824, 0.8305, 0.2711, 0.7063, 0.8668, 0.7093, 0.8476, 0.7188, 0.8605, 0.7188, 0.8836, 0.6721, 0.7923, 0.6856, 0.8127, 0.6856, 0.8357, 0.6718, 0.8203, 0.2925, 0.8469, 0.2925, 0.8238, 0.3056, 0.8078, 0.3056, 0.8384, 0.8018, 0.838, 0.7929, 0.8512, 0.789, 0.8321, 0.8018, 0.8129, 0.5522, 0.8596, 0.5522, 0.8339, 0.5648, 0.8246, 0.5648, 0.8619, 0.8372, 0.9424, 0.8245, 0.9443, 0.8245, 0.9266, 0.8372, 0.9168, 0.7621, 0.5179, 0.7746, 0.5299, 0.7746, 0.5604, 0.7619, 0.5552, 0.2097, 0.9182, 0.2098, 0.9004, 0.2222, 0.8952, 0.2222, 0.9257])
me_cube_000.use_remesh_preserve_volume = False
me_cube_000.use_remesh_preserve_attributes = False
me_cube_000.use_mirror_vertex_groups = False
me_cube_000.update()

# ---- objects
ob_cube_001 = bpy.data.objects.new('Cube.001', me_cube_001)
ob_cube_000 = bpy.data.objects.new('Cube.000', me_cube_000)

# ---- transforms, parenting, visibility, modifiers, constraints
ob_cube_001.location = (-4.0, 0.0, 0.0)
ob_cube_001.scale = (1.0, 1.0, 0.2765)
ob_cube_001.lineart.crease_threshold = 0.0
ob_cube_000.location = (-4.0, 0.0, 0.0)
ob_cube_000.scale = (1.0, 1.0, 0.2765)
ob_cube_000.lineart.crease_threshold = 0.0

# ---- collection membership
col_collection_1.objects.link(ob_cube_001)
col_collection_1.objects.link(ob_cube_000)

# ---- scene / render settings (as saved in the file)
scene.frame_start = 1; scene.frame_end = 250; scene.frame_set(0)
scene.render.engine = 'BLENDER_EEVEE_NEXT'
scene.render.image_settings.color_mode = 'RGB'
scene.render.image_settings.color_depth = '16'
scene.render.image_settings.compression = 90
scene.render.resolution_percentage = 50
scene.render.dither_intensity = 0.0
scene.render.use_bake_clear = False
scene.render.bake_margin = 2
scene.cycles.use_denoising = False
scene.cycles.samples = 10
scene.cycles.sampling_pattern = 'TABULATED_SOBOL'
scene.cycles.light_sampling_threshold = 0.0
scene.cycles.use_adaptive_sampling = False
scene.cycles.use_light_tree = False
scene.cycles.blur_glossy = 0.0
scene.cycles.pixel_filter_type = 'GAUSSIAN'
scene.cycles.sample_clamp_indirect = 0.0
scene.view_settings.view_transform = 'Standard'
bpy.context.view_layer.update()

# ---- added for rendering (the .blend has no active camera and no usable light): camera, sun
cam_auto = bpy.data.cameras.new('AutoCamera')
cam_auto.lens = 50.0
cam_auto.sensor_width = 36.0
cam_auto.clip_end = 1000.0
ob_auto_camera = bpy.data.objects.new('AutoCamera', cam_auto)
scene.collection.objects.link(ob_auto_camera)
ob_auto_camera.location = (4.37165, -10.646, 6.67702)
ob_auto_camera.rotation_euler = (1.09748, -7.21219e-08, 0.694738)
scene.camera = ob_auto_camera
light_auto_sun = bpy.data.lights.new('AutoSun', 'SUN')
light_auto_sun.energy = 3.0
light_auto_sun.angle = 0.0523599
ob_auto_sun = bpy.data.objects.new('AutoSun', light_auto_sun)
scene.collection.objects.link(ob_auto_sun)
ob_auto_sun.rotation_euler = (0.872665, 0.174533, 0.523599)
bpy.context.view_layer.update()
